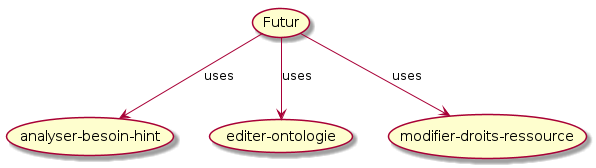

The diagram above was rendered by PlantUML. Its source (embedded in the PNG):
@startuml

(Futur) --> (analyser-besoin-hint) : uses
(Futur) --> (editer-ontologie) : uses
(Futur) --> (modifier-droits-ressource) : uses
@enduml